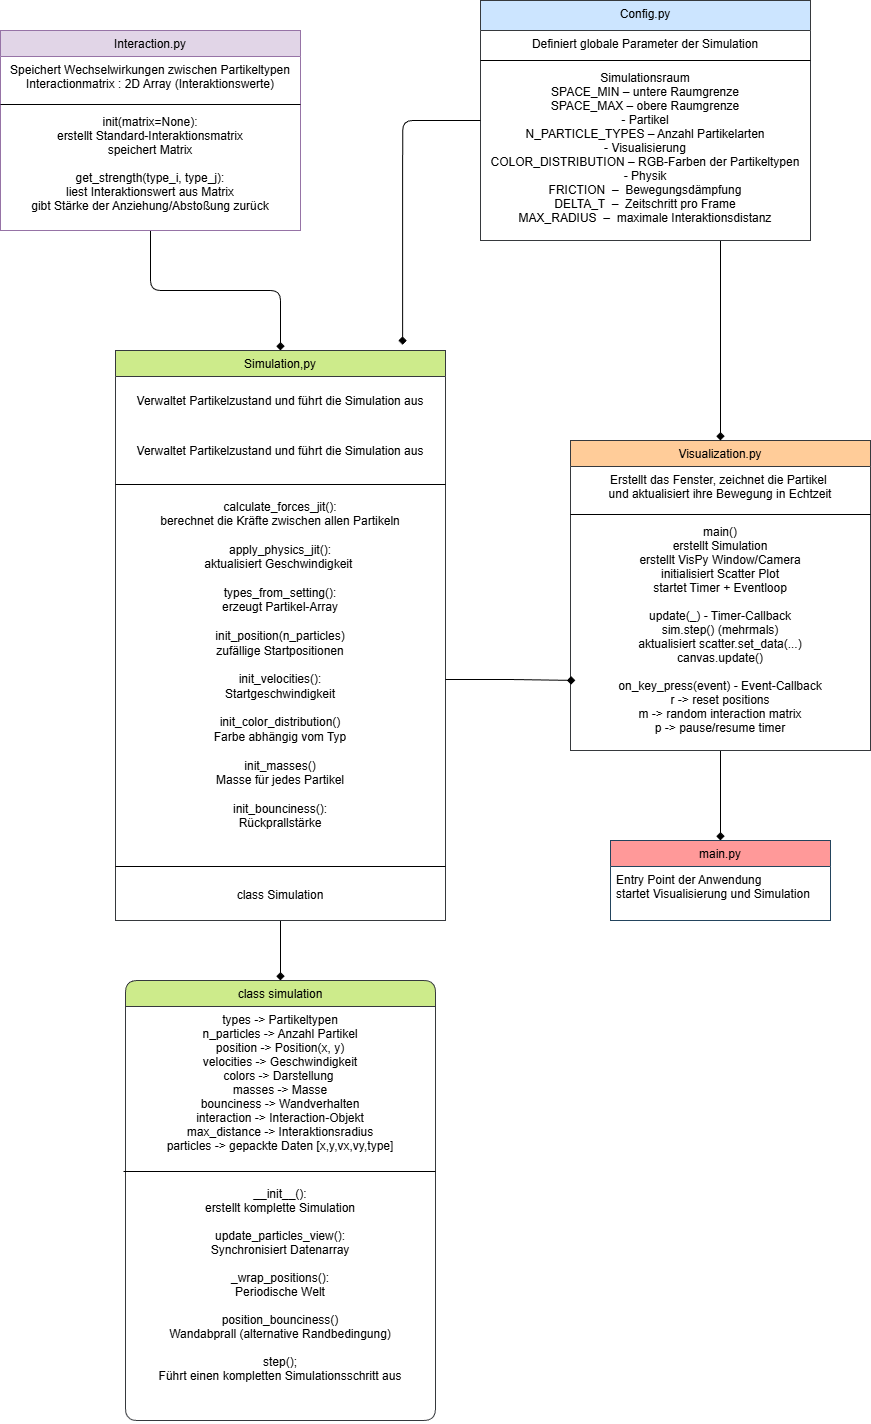

The diagram above was exported from draw.io. Its source (the exported page's mxGraphModel, read from the mxfile embedded in the PNG):
<mxGraphModel dx="1556" dy="908" grid="1" gridSize="10" guides="1" tooltips="1" connect="1" arrows="1" fold="1" page="1" pageScale="1" pageWidth="1169" pageHeight="827" math="0" shadow="0">
  <root>
    <mxCell id="WIyWlLk6GJQsqaUBKTNV-0" />
    <mxCell id="WIyWlLk6GJQsqaUBKTNV-1" parent="WIyWlLk6GJQsqaUBKTNV-0" />
    <mxCell id="Rv70zfkfW0s6eQv_fTwv-3" edge="1" parent="WIyWlLk6GJQsqaUBKTNV-1" source="zkfFHV4jXpPFQw0GAbJ--0" style="edgeStyle=orthogonalEdgeStyle;rounded=1;orthogonalLoop=1;jettySize=auto;html=1;exitX=0.5;exitY=1;exitDx=0;exitDy=0;entryX=0.5;entryY=0;entryDx=0;entryDy=0;curved=0;endArrow=diamond;endFill=1;" target="SHtsDN0hyu8xXMSWt2iG-0">
      <mxGeometry relative="1" as="geometry" />
    </mxCell>
    <mxCell id="zkfFHV4jXpPFQw0GAbJ--0" parent="WIyWlLk6GJQsqaUBKTNV-1" style="swimlane;fontStyle=0;align=center;verticalAlign=top;childLayout=stackLayout;horizontal=1;startSize=26;horizontalStack=0;resizeParent=1;resizeLast=0;collapsible=1;marginBottom=0;rounded=0;shadow=0;strokeWidth=1;fillColor=#e1d5e7;strokeColor=#9673a6;swimlaneFillColor=default;" value="Interaction.py" vertex="1">
      <mxGeometry height="200" width="300" x="140" y="140" as="geometry">
        <mxRectangle height="26" width="160" x="230" y="140" as="alternateBounds" />
      </mxGeometry>
    </mxCell>
    <mxCell id="zkfFHV4jXpPFQw0GAbJ--3" parent="zkfFHV4jXpPFQw0GAbJ--0" style="text;align=center;verticalAlign=top;spacingLeft=4;spacingRight=4;overflow=hidden;rotatable=0;points=[[0,0.5],[1,0.5]];portConstraint=eastwest;rounded=0;shadow=0;html=0;" value="Speichert Wechselwirkungen zwischen Partikeltypen&#10;Interactionmatrix : 2D Array (Interaktionswerte)" vertex="1">
      <mxGeometry height="44" width="300" y="26" as="geometry" />
    </mxCell>
    <mxCell id="zkfFHV4jXpPFQw0GAbJ--4" parent="zkfFHV4jXpPFQw0GAbJ--0" style="line;html=1;strokeWidth=1;align=left;verticalAlign=middle;spacingTop=-1;spacingLeft=3;spacingRight=3;rotatable=0;labelPosition=right;points=[];portConstraint=eastwest;" value="" vertex="1">
      <mxGeometry height="8" width="300" y="70" as="geometry" />
    </mxCell>
    <mxCell id="zkfFHV4jXpPFQw0GAbJ--5" parent="zkfFHV4jXpPFQw0GAbJ--0" style="text;align=center;verticalAlign=top;spacingLeft=4;spacingRight=4;overflow=hidden;rotatable=0;points=[[0,0.5],[1,0.5]];portConstraint=eastwest;fontStyle=0;fontFamily=Helvetica;" value="init(matrix=None):&#10;erstellt Standard-Interaktionsmatrix&#10;speichert Matrix&#10;&#10;get_strength(type_i, type_j):&#10;liest Interaktionswert aus Matrix&#10;gibt Stärke der Anziehung/Abstoßung zurück" vertex="1">
      <mxGeometry height="116" width="300" y="78" as="geometry" />
    </mxCell>
    <mxCell id="b6Ivd64JASVBv36UN73l-0" edge="1" parent="zkfFHV4jXpPFQw0GAbJ--0" source="zkfFHV4jXpPFQw0GAbJ--3" style="edgeStyle=orthogonalEdgeStyle;rounded=0;orthogonalLoop=1;jettySize=auto;html=1;exitX=1;exitY=0.5;exitDx=0;exitDy=0;" target="zkfFHV4jXpPFQw0GAbJ--3">
      <mxGeometry relative="1" as="geometry" />
    </mxCell>
    <mxCell id="SHtsDN0hyu8xXMSWt2iG-24" edge="1" parent="WIyWlLk6GJQsqaUBKTNV-1" source="zkfFHV4jXpPFQw0GAbJ--6" style="edgeStyle=orthogonalEdgeStyle;rounded=0;orthogonalLoop=1;jettySize=auto;html=1;exitX=0.5;exitY=1;exitDx=0;exitDy=0;entryX=0.5;entryY=0;entryDx=0;entryDy=0;endArrow=diamond;endFill=1;" target="zkfFHV4jXpPFQw0GAbJ--13">
      <mxGeometry relative="1" as="geometry" />
    </mxCell>
    <mxCell id="zkfFHV4jXpPFQw0GAbJ--6" parent="WIyWlLk6GJQsqaUBKTNV-1" style="swimlane;fontStyle=0;align=center;verticalAlign=top;childLayout=stackLayout;horizontal=1;startSize=26;horizontalStack=0;resizeParent=1;resizeLast=0;collapsible=1;marginBottom=0;rounded=0;shadow=0;strokeWidth=1;fillColor=#ffcc99;strokeColor=#36393d;swimlaneFillColor=default;" value="Visualization.py" vertex="1">
      <mxGeometry height="310" width="300" x="710" y="550" as="geometry">
        <mxRectangle height="26" width="160" x="130" y="380" as="alternateBounds" />
      </mxGeometry>
    </mxCell>
    <mxCell id="zkfFHV4jXpPFQw0GAbJ--7" parent="zkfFHV4jXpPFQw0GAbJ--6" style="text;align=center;verticalAlign=top;spacingLeft=4;spacingRight=4;overflow=hidden;rotatable=0;points=[[0,0.5],[1,0.5]];portConstraint=eastwest;" value="Erstellt das Fenster, zeichnet die Partikel &#10;und aktualisiert ihre Bewegung in Echtzeit&#10;" vertex="1">
      <mxGeometry height="44" width="300" y="26" as="geometry" />
    </mxCell>
    <mxCell id="zkfFHV4jXpPFQw0GAbJ--9" parent="zkfFHV4jXpPFQw0GAbJ--6" style="line;html=1;strokeWidth=1;align=left;verticalAlign=middle;spacingTop=-1;spacingLeft=3;spacingRight=3;rotatable=0;labelPosition=right;points=[];portConstraint=eastwest;" value="" vertex="1">
      <mxGeometry height="8" width="300" y="70" as="geometry" />
    </mxCell>
    <mxCell id="zkfFHV4jXpPFQw0GAbJ--11" parent="zkfFHV4jXpPFQw0GAbJ--6" style="text;align=center;verticalAlign=top;spacingLeft=4;spacingRight=4;overflow=hidden;rotatable=0;points=[[0,0.5],[1,0.5]];portConstraint=eastwest;" value="main()&#10;erstellt Simulation&#10;erstellt VisPy Window/Camera&#10;initialisiert Scatter Plot&#10;startet Timer + Eventloop&#10;&#10;update(_) - Timer-Callback&#10;sim.step() (mehrmals)&#10;aktualisiert scatter.set_data(...)&#10;canvas.update()&#10;&#10;on_key_press(event) - Event-Callback&#10;r -&gt; reset positions&#10;m -&gt; random interaction matrix&#10;p -&gt; pause/resume timer" vertex="1">
      <mxGeometry height="232" width="300" y="78" as="geometry" />
    </mxCell>
    <mxCell id="zkfFHV4jXpPFQw0GAbJ--13" parent="WIyWlLk6GJQsqaUBKTNV-1" style="swimlane;fontStyle=0;align=center;verticalAlign=top;childLayout=stackLayout;horizontal=1;startSize=26;horizontalStack=0;resizeParent=1;resizeLast=0;collapsible=1;marginBottom=0;rounded=0;shadow=0;strokeWidth=1;swimlaneFillColor=default;fillColor=#FF9999;strokeColor=#23445d;" value="main.py" vertex="1">
      <mxGeometry height="80" width="220" x="750" y="950" as="geometry">
        <mxRectangle height="26" width="170" x="340" y="380" as="alternateBounds" />
      </mxGeometry>
    </mxCell>
    <mxCell id="zkfFHV4jXpPFQw0GAbJ--14" parent="zkfFHV4jXpPFQw0GAbJ--13" style="text;align=left;verticalAlign=top;spacingLeft=4;spacingRight=4;overflow=hidden;rotatable=0;points=[[0,0.5],[1,0.5]];portConstraint=eastwest;" value="Entry Point der Anwendung&#10;startet Visualisierung und Simulation" vertex="1">
      <mxGeometry height="54" width="220" y="26" as="geometry" />
    </mxCell>
    <mxCell id="Rv70zfkfW0s6eQv_fTwv-12" edge="1" parent="WIyWlLk6GJQsqaUBKTNV-1" style="edgeStyle=orthogonalEdgeStyle;rounded=1;orthogonalLoop=1;jettySize=auto;html=1;entryX=0.5;entryY=0;entryDx=0;entryDy=0;curved=0;endArrow=diamond;endFill=1;" target="zkfFHV4jXpPFQw0GAbJ--6">
      <mxGeometry relative="1" as="geometry">
        <mxPoint x="860" y="348" as="sourcePoint" />
      </mxGeometry>
    </mxCell>
    <mxCell id="zkfFHV4jXpPFQw0GAbJ--17" parent="WIyWlLk6GJQsqaUBKTNV-1" style="swimlane;fontStyle=0;align=center;verticalAlign=top;childLayout=stackLayout;horizontal=1;startSize=30;horizontalStack=0;resizeParent=1;resizeLast=0;collapsible=1;marginBottom=0;rounded=0;shadow=0;strokeWidth=1;fillColor=#cce5ff;strokeColor=#36393d;swimlaneFillColor=default;" value="Config.py" vertex="1">
      <mxGeometry height="240" width="330" x="620" y="110" as="geometry">
        <mxRectangle height="26" width="160" x="550" y="140" as="alternateBounds" />
      </mxGeometry>
    </mxCell>
    <mxCell id="zkfFHV4jXpPFQw0GAbJ--20" parent="zkfFHV4jXpPFQw0GAbJ--17" style="text;align=center;verticalAlign=top;spacingLeft=4;spacingRight=4;overflow=hidden;rotatable=0;points=[[0,0.5],[1,0.5]];portConstraint=eastwest;rounded=0;shadow=0;html=0;" value="Definiert globale Parameter der Simulation" vertex="1">
      <mxGeometry height="26" width="330" y="30" as="geometry" />
    </mxCell>
    <mxCell id="zkfFHV4jXpPFQw0GAbJ--23" parent="zkfFHV4jXpPFQw0GAbJ--17" style="line;html=1;strokeWidth=1;align=left;verticalAlign=middle;spacingTop=-1;spacingLeft=3;spacingRight=3;rotatable=0;labelPosition=right;points=[];portConstraint=eastwest;" value="" vertex="1">
      <mxGeometry height="8" width="330" y="56" as="geometry" />
    </mxCell>
    <mxCell id="zkfFHV4jXpPFQw0GAbJ--25" parent="zkfFHV4jXpPFQw0GAbJ--17" style="text;align=center;verticalAlign=top;spacingLeft=4;spacingRight=4;overflow=hidden;rotatable=0;points=[[0,0.5],[1,0.5]];portConstraint=eastwest;fontFamily=Helvetica;" value="Simulationsraum&#10;SPACE_MIN – untere Raumgrenze&#10;SPACE_MAX – obere Raumgrenze&#10;- Partikel&#10;N_PARTICLE_TYPES – Anzahl Partikelarten&#10;- Visualisierung&#10;COLOR_DISTRIBUTION – RGB-Farben der Partikeltypen&#10;- Physik&#10;FRICTION  –  Bewegungsdämpfung&#10;DELTA_T  –  Zeitschritt pro Frame&#10;MAX_RADIUS  –  maximale Interaktionsdistanz" vertex="1">
      <mxGeometry height="170" width="330" y="64" as="geometry" />
    </mxCell>
    <mxCell id="Rv70zfkfW0s6eQv_fTwv-9" edge="1" parent="WIyWlLk6GJQsqaUBKTNV-1" source="SHtsDN0hyu8xXMSWt2iG-0" style="edgeStyle=orthogonalEdgeStyle;rounded=0;orthogonalLoop=1;jettySize=auto;html=1;exitX=0.5;exitY=1;exitDx=0;exitDy=0;entryX=0.5;entryY=0;entryDx=0;entryDy=0;endArrow=diamond;endFill=1;" target="SHtsDN0hyu8xXMSWt2iG-16">
      <mxGeometry relative="1" as="geometry" />
    </mxCell>
    <mxCell id="SHtsDN0hyu8xXMSWt2iG-0" parent="WIyWlLk6GJQsqaUBKTNV-1" style="swimlane;fontStyle=0;align=center;verticalAlign=top;childLayout=stackLayout;horizontal=1;startSize=26;horizontalStack=0;resizeParent=1;resizeLast=0;collapsible=1;marginBottom=0;rounded=0;shadow=0;strokeWidth=1;fillColor=#cdeb8b;strokeColor=#36393d;swimlaneFillColor=default;" value="Simulation,py" vertex="1">
      <mxGeometry height="570" width="330" x="255" y="460" as="geometry">
        <mxRectangle height="26" width="160" x="130" y="380" as="alternateBounds" />
      </mxGeometry>
    </mxCell>
    <mxCell id="Rv70zfkfW0s6eQv_fTwv-13" parent="SHtsDN0hyu8xXMSWt2iG-0" style="text;html=1;whiteSpace=wrap;strokeColor=none;fillColor=none;align=center;verticalAlign=middle;rounded=0;" value="Verwaltet Partikelzustand und führt die Simulation aus" vertex="1">
      <mxGeometry height="50" width="330" y="26" as="geometry" />
    </mxCell>
    <mxCell id="SHtsDN0hyu8xXMSWt2iG-11" parent="SHtsDN0hyu8xXMSWt2iG-0" style="text;html=1;whiteSpace=wrap;strokeColor=none;fillColor=none;align=center;verticalAlign=middle;rounded=0;" value="Verwaltet Partikelzustand und führt die Simulation aus" vertex="1">
      <mxGeometry height="50" width="330" y="76" as="geometry" />
    </mxCell>
    <mxCell id="SHtsDN0hyu8xXMSWt2iG-3" parent="SHtsDN0hyu8xXMSWt2iG-0" style="line;html=1;strokeWidth=1;align=left;verticalAlign=middle;spacingTop=-1;spacingLeft=3;spacingRight=3;rotatable=0;labelPosition=right;points=[];portConstraint=eastwest;" value="" vertex="1">
      <mxGeometry height="16" width="330" y="126" as="geometry" />
    </mxCell>
    <mxCell id="SHtsDN0hyu8xXMSWt2iG-14" parent="SHtsDN0hyu8xXMSWt2iG-0" style="text;html=1;whiteSpace=wrap;strokeColor=none;fillColor=none;align=center;verticalAlign=middle;rounded=0;" value="&lt;div style=&quot;&quot;&gt;&lt;br&gt;&lt;/div&gt;&lt;div style=&quot;&quot;&gt;&lt;br&gt;&lt;/div&gt;&lt;div style=&quot;&quot;&gt;&lt;br&gt;&lt;/div&gt;&lt;div style=&quot;&quot;&gt;calculate_forces_jit():&lt;/div&gt;&lt;div&gt;&lt;div style=&quot;&quot;&gt;berechnet die Kräfte zwischen allen Partikeln&lt;/div&gt;&lt;div style=&quot;&quot;&gt;&lt;br&gt;&lt;/div&gt;&lt;div style=&quot;&quot;&gt;apply_physics_jit():&lt;/div&gt;&lt;div style=&quot;&quot;&gt;aktualisiert Geschwindigkeit&amp;nbsp;&lt;/div&gt;&lt;div style=&quot;&quot;&gt;&lt;br&gt;&lt;/div&gt;&lt;div style=&quot;&quot;&gt;types_from_setting():&lt;/div&gt;&lt;div style=&quot;&quot;&gt;erzeugt Partikel-Array&lt;/div&gt;&lt;div style=&quot;&quot;&gt;&lt;br&gt;&lt;/div&gt;&lt;div style=&quot;&quot;&gt;init_position(n_particles)&lt;/div&gt;&lt;div style=&quot;&quot;&gt;zufällige Startpositionen&lt;/div&gt;&lt;div style=&quot;&quot;&gt;&lt;br&gt;&lt;/div&gt;&lt;div style=&quot;&quot;&gt;init_velocities():&lt;/div&gt;&lt;div style=&quot;&quot;&gt;Startgeschwindigkeit&lt;/div&gt;&lt;div style=&quot;&quot;&gt;&lt;br&gt;&lt;/div&gt;&lt;div style=&quot;&quot;&gt;init_color_distribution()&lt;/div&gt;&lt;div style=&quot;&quot;&gt;Farbe abhängig vom Typ&lt;/div&gt;&lt;div style=&quot;&quot;&gt;&lt;br&gt;&lt;/div&gt;&lt;div style=&quot;&quot;&gt;init_masses()&lt;/div&gt;&lt;div style=&quot;&quot;&gt;Masse für jedes Partikel&lt;/div&gt;&lt;div style=&quot;&quot;&gt;&lt;br&gt;&lt;/div&gt;&lt;div style=&quot;&quot;&gt;init_bounciness():&lt;/div&gt;&lt;div style=&quot;&quot;&gt;Rückprallstärke&lt;/div&gt;&lt;div style=&quot;&quot;&gt;&lt;br&gt;&lt;/div&gt;&lt;div style=&quot;&quot;&gt;&lt;br&gt;&lt;/div&gt;&lt;div style=&quot;&quot;&gt;&lt;br&gt;&lt;/div&gt;&lt;div style=&quot;&quot;&gt;&lt;br&gt;&lt;/div&gt;&lt;div&gt;class Simulation&lt;/div&gt;&lt;/div&gt;" vertex="1">
      <mxGeometry height="374" width="330" y="142" as="geometry" />
    </mxCell>
    <mxCell id="Rv70zfkfW0s6eQv_fTwv-11" edge="1" parent="SHtsDN0hyu8xXMSWt2iG-0" source="SHtsDN0hyu8xXMSWt2iG-14" style="endArrow=none;html=1;rounded=0;exitX=1;exitY=1;exitDx=0;exitDy=0;entryX=0;entryY=1;entryDx=0;entryDy=0;" target="SHtsDN0hyu8xXMSWt2iG-14" value="">
      <mxGeometry height="50" relative="1" width="50" as="geometry">
        <mxPoint x="140" y="400" as="sourcePoint" />
        <mxPoint x="60" y="660" as="targetPoint" />
      </mxGeometry>
    </mxCell>
    <mxCell id="SHtsDN0hyu8xXMSWt2iG-16" parent="WIyWlLk6GJQsqaUBKTNV-1" style="swimlane;fontStyle=0;align=center;verticalAlign=top;childLayout=stackLayout;horizontal=1;startSize=26;horizontalStack=0;resizeParent=1;resizeLast=0;collapsible=1;marginBottom=0;rounded=1;shadow=0;strokeWidth=1;fillColor=#cdeb8b;strokeColor=#36393d;swimlaneFillColor=default;" value="class simulation" vertex="1">
      <mxGeometry height="440" width="310" x="265" y="1090" as="geometry">
        <mxRectangle height="26" width="170" x="340" y="380" as="alternateBounds" />
      </mxGeometry>
    </mxCell>
    <mxCell id="SHtsDN0hyu8xXMSWt2iG-17" parent="SHtsDN0hyu8xXMSWt2iG-16" style="text;align=center;verticalAlign=top;spacingLeft=4;spacingRight=4;overflow=hidden;rotatable=0;points=[[0,0.5],[1,0.5]];portConstraint=eastwest;" value="types -&gt; Partikeltypen&#10;n_particles -&gt; Anzahl Partikel&#10;position -&gt; Position(x, y)&#10;velocities -&gt; Geschwindigkeit&#10;colors -&gt; Darstellung &#10;masses -&gt; Masse&#10;bounciness -&gt; Wandverhalten&#10;interaction -&gt; Interaction-Objekt&#10;max_distance -&gt; Interaktionsradius&#10;particles -&gt; gepackte Daten [x,y,vx,vy,type]&#10;" vertex="1">
      <mxGeometry height="174" width="310" y="26" as="geometry" />
    </mxCell>
    <mxCell id="SHtsDN0hyu8xXMSWt2iG-21" edge="1" parent="SHtsDN0hyu8xXMSWt2iG-16" style="endArrow=none;html=1;rounded=0;" value="">
      <mxGeometry height="50" relative="1" width="50" as="geometry">
        <mxPoint x="310" y="191" as="sourcePoint" />
        <mxPoint x="-2" y="191" as="targetPoint" />
      </mxGeometry>
    </mxCell>
    <mxCell id="SHtsDN0hyu8xXMSWt2iG-22" parent="SHtsDN0hyu8xXMSWt2iG-16" style="text;align=center;verticalAlign=top;spacingLeft=4;spacingRight=4;overflow=hidden;rotatable=0;points=[[0,0.5],[1,0.5]];portConstraint=eastwest;" value="__init__():&#10;erstellt komplette Simulation&#10;&#10;update_particles_view():&#10;Synchronisiert Datenarray&#10;&#10;_wrap_positions():&#10;Periodische Welt&#10;&#10;position_bounciness()&#10;Wandabprall (alternative Randbedingung)&#10;&#10;step();&#10;Führt einen kompletten Simulationsschritt aus&#10;" vertex="1">
      <mxGeometry height="240" width="310" y="200" as="geometry" />
    </mxCell>
    <mxCell id="Rv70zfkfW0s6eQv_fTwv-6" edge="1" parent="WIyWlLk6GJQsqaUBKTNV-1" source="zkfFHV4jXpPFQw0GAbJ--17" style="edgeStyle=orthogonalEdgeStyle;rounded=1;orthogonalLoop=1;jettySize=auto;html=1;exitX=0;exitY=0.5;exitDx=0;exitDy=0;entryX=0.87;entryY=-0.01;entryDx=0;entryDy=0;entryPerimeter=0;curved=0;endArrow=diamond;endFill=1;" target="SHtsDN0hyu8xXMSWt2iG-0">
      <mxGeometry relative="1" as="geometry" />
    </mxCell>
    <mxCell id="SHtsDN0hyu8xXMSWt2iG-27" edge="1" parent="WIyWlLk6GJQsqaUBKTNV-1" source="SHtsDN0hyu8xXMSWt2iG-14" style="edgeStyle=orthogonalEdgeStyle;rounded=0;orthogonalLoop=1;jettySize=auto;html=1;exitX=1;exitY=0.5;exitDx=0;exitDy=0;entryX=0.016;entryY=0.698;entryDx=0;entryDy=0;entryPerimeter=0;endArrow=diamond;endFill=1;" target="zkfFHV4jXpPFQw0GAbJ--11">
      <mxGeometry relative="1" as="geometry" />
    </mxCell>
  </root>
</mxGraphModel>